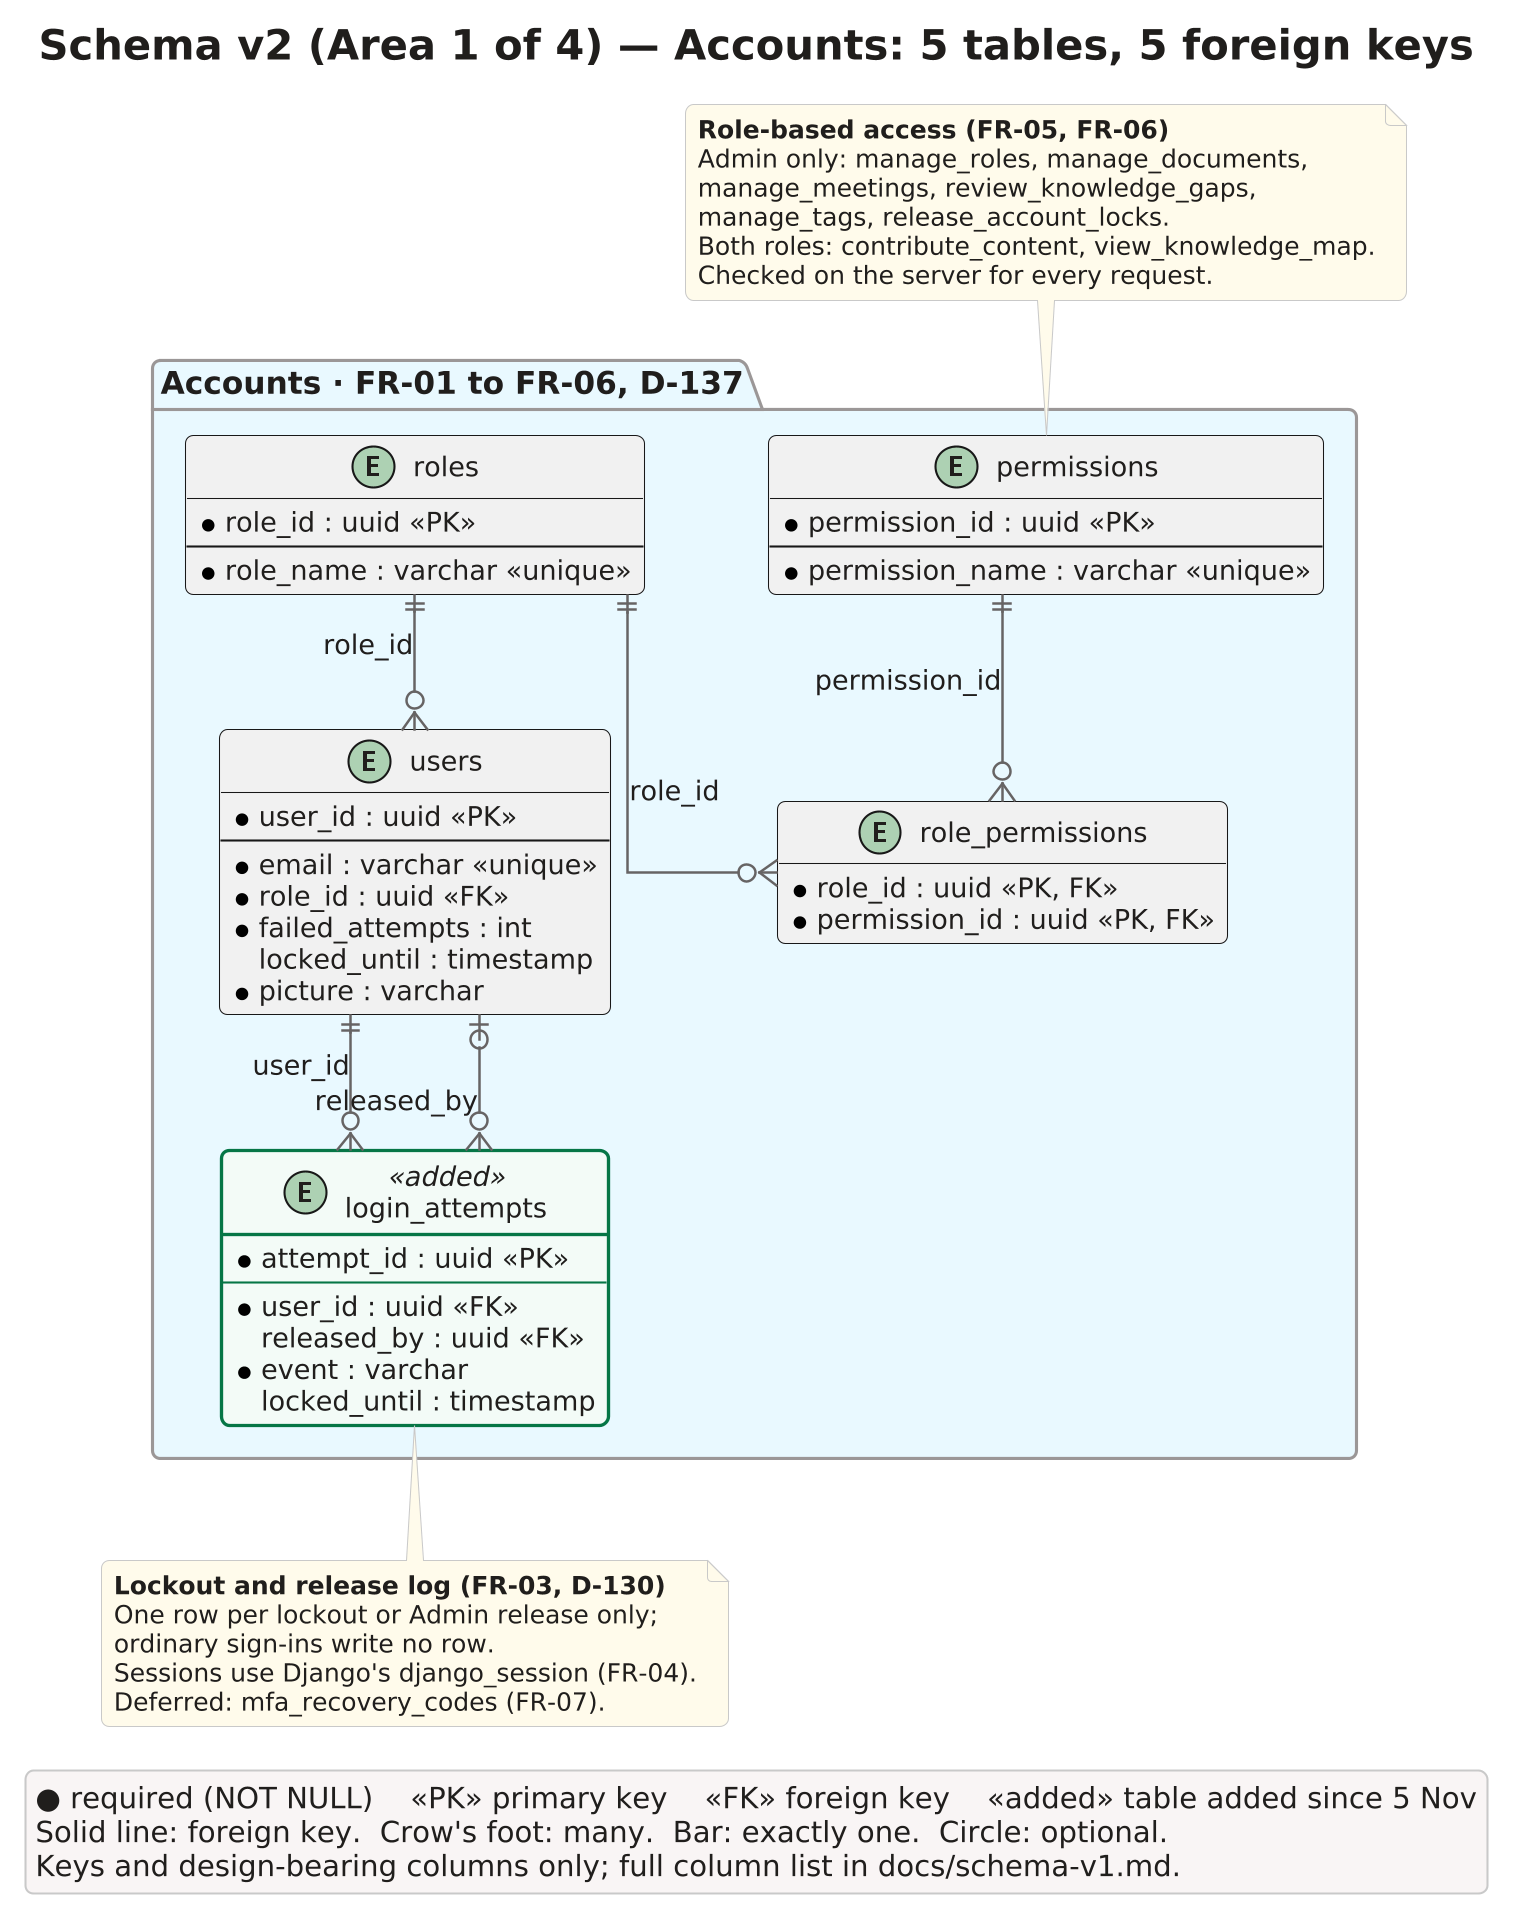

The diagram above was rendered by PlantUML. Its source (embedded in the PNG):
@startuml kmp-schema-v2-accounts
skinparam dpi 200
skinparam backgroundColor #FFFFFF
skinparam shadowing false
hide empty members
skinparam linetype ortho
skinparam ranksep 65
skinparam nodesep 60
skinparam roundCorner 8
skinparam defaultFontName Carlito
skinparam defaultFontSize 13
skinparam defaultFontColor #201E1D
skinparam ArrowColor #676464
skinparam ArrowThickness 1.2
skinparam TitleFontSize 20
skinparam TitleFontStyle bold
skinparam LegendBackgroundColor #F8F4F4
skinparam LegendBorderColor #C9C9C9
skinparam NoteBackgroundColor #FFFBEA
skinparam NoteBorderColor #C9C9C9
skinparam NoteFontSize 12
skinparam package {
  BorderColor #9B9797
  FontSize 15
  FontStyle bold
}
skinparam entity {
  BackgroundColor #FFFFFF
  BorderColor #676464
  FontStyle bold
  FontSize 14
  AttributeFontSize 12
}
skinparam stereotypeCBackgroundColor #E9F8FF
skinparam stereotypeCBorderColor #0088B0
<style>
classDiagram {
  .added {
    BackgroundColor #F2FBF7
    LineColor #067647
    LineThickness 1.6
  }
}
</style>

title Schema v2 (Area 1 of 4) — Accounts: 5 tables, 5 foreign keys

package "Accounts · FR-01 to FR-06, D-137" as accounts #E9F8FF {
  entity "roles" as roles {
    * role_id : uuid <<PK>>
    --
    * role_name : varchar <<unique>>
  }

  entity "permissions" as permissions {
    * permission_id : uuid <<PK>>
    --
    * permission_name : varchar <<unique>>
  }

  entity "role_permissions" as role_permissions {
    * role_id : uuid <<PK, FK>>
    * permission_id : uuid <<PK, FK>>
  }

  entity "users" as users {
    * user_id : uuid <<PK>>
    --
    * email : varchar <<unique>>
    * role_id : uuid <<FK>>
    * failed_attempts : int
    locked_until : timestamp
    * picture : varchar
  }

  entity "login_attempts" as login_attempts <<added>> {
    * attempt_id : uuid <<PK>>
    --
    * user_id : uuid <<FK>>
    released_by : uuid <<FK>>
    * event : varchar
    locked_until : timestamp
  }
}

roles ||--o{ users : "role_id"
roles ||--o{ role_permissions : "role_id"
permissions ||--o{ role_permissions : "permission_id"
users ||--o{ login_attempts : "user_id"
users |o--o{ login_attempts : "released_by"

note bottom of login_attempts
  **Lockout and release log (FR-03, D-130)**
  One row per lockout or Admin release only;
  ordinary sign-ins write no row.
  Sessions use Django's django_session (FR-04).
  Deferred: mfa_recovery_codes (FR-07).
end note

note top of permissions
  **Role-based access (FR-05, FR-06)**
  Admin only: manage_roles, manage_documents,
  manage_meetings, review_knowledge_gaps,
  manage_tags, release_account_locks.
  Both roles: contribute_content, view_knowledge_map.
  Checked on the server for every request.
end note

legend bottom left
  ● required (NOT NULL)    <<PK>> primary key    <<FK>> foreign key    <<added>> table added since 5 Nov
  Solid line: foreign key.  Crow's foot: many.  Bar: exactly one.  Circle: optional.
  Keys and design-bearing columns only; full column list in docs/schema-v1.md.
endlegend
@enduml